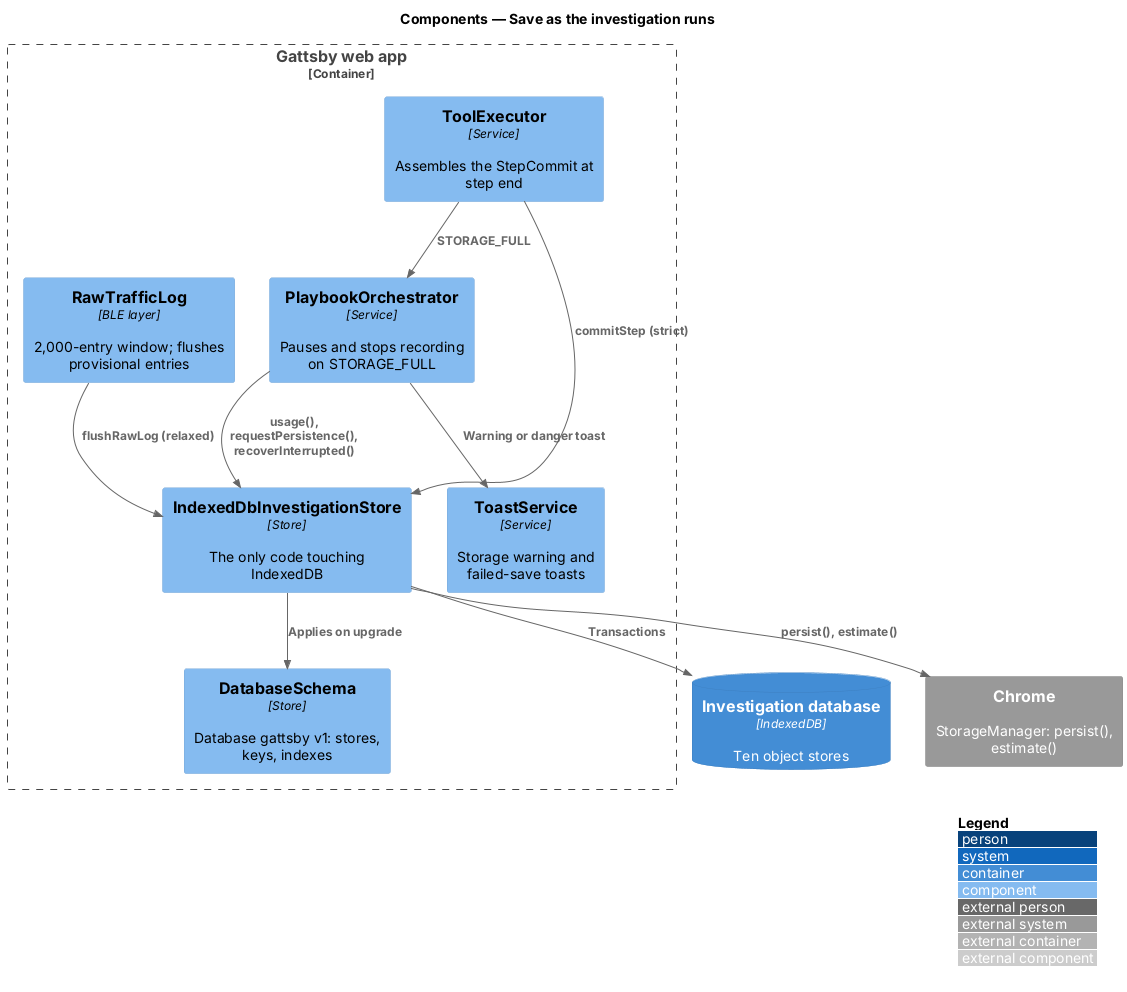

The diagram above was rendered by PlantUML. Its source (embedded in the PNG):
@startuml
!include <C4/C4_Component>
LAYOUT_WITH_LEGEND()
title Components — Save as the investigation runs

Container_Boundary(spa, "Gattsby web app") {
  Component(orch, "PlaybookOrchestrator", "Service", "Pauses and stops recording on STORAGE_FULL")
  Component(executor, "ToolExecutor", "Service", "Assembles the StepCommit at step end")
  Component(log, "RawTrafficLog", "BLE layer", "2,000-entry window; flushes provisional entries")
  Component(store, "IndexedDbInvestigationStore", "Store", "The only code touching IndexedDB")
  Component(schema, "DatabaseSchema", "Store", "Database gattsby v1: stores, keys, indexes")
  Component(toast, "ToastService", "Service", "Storage warning and failed-save toasts")
}
ContainerDb(idb, "Investigation database", "IndexedDB", "Ten object stores")
System_Ext(chrome, "Chrome", "StorageManager: persist(), estimate()")

Rel(log, store, "flushRawLog (relaxed)")
Rel(executor, store, "commitStep (strict)")
Rel(store, schema, "Applies on upgrade")
Rel(store, idb, "Transactions")
Rel(store, chrome, "persist(), estimate()")
Rel(executor, orch, "STORAGE_FULL")
Rel(orch, toast, "Warning or danger toast")
Rel(orch, store, "usage(), requestPersistence(), recoverInterrupted()")
@enduml